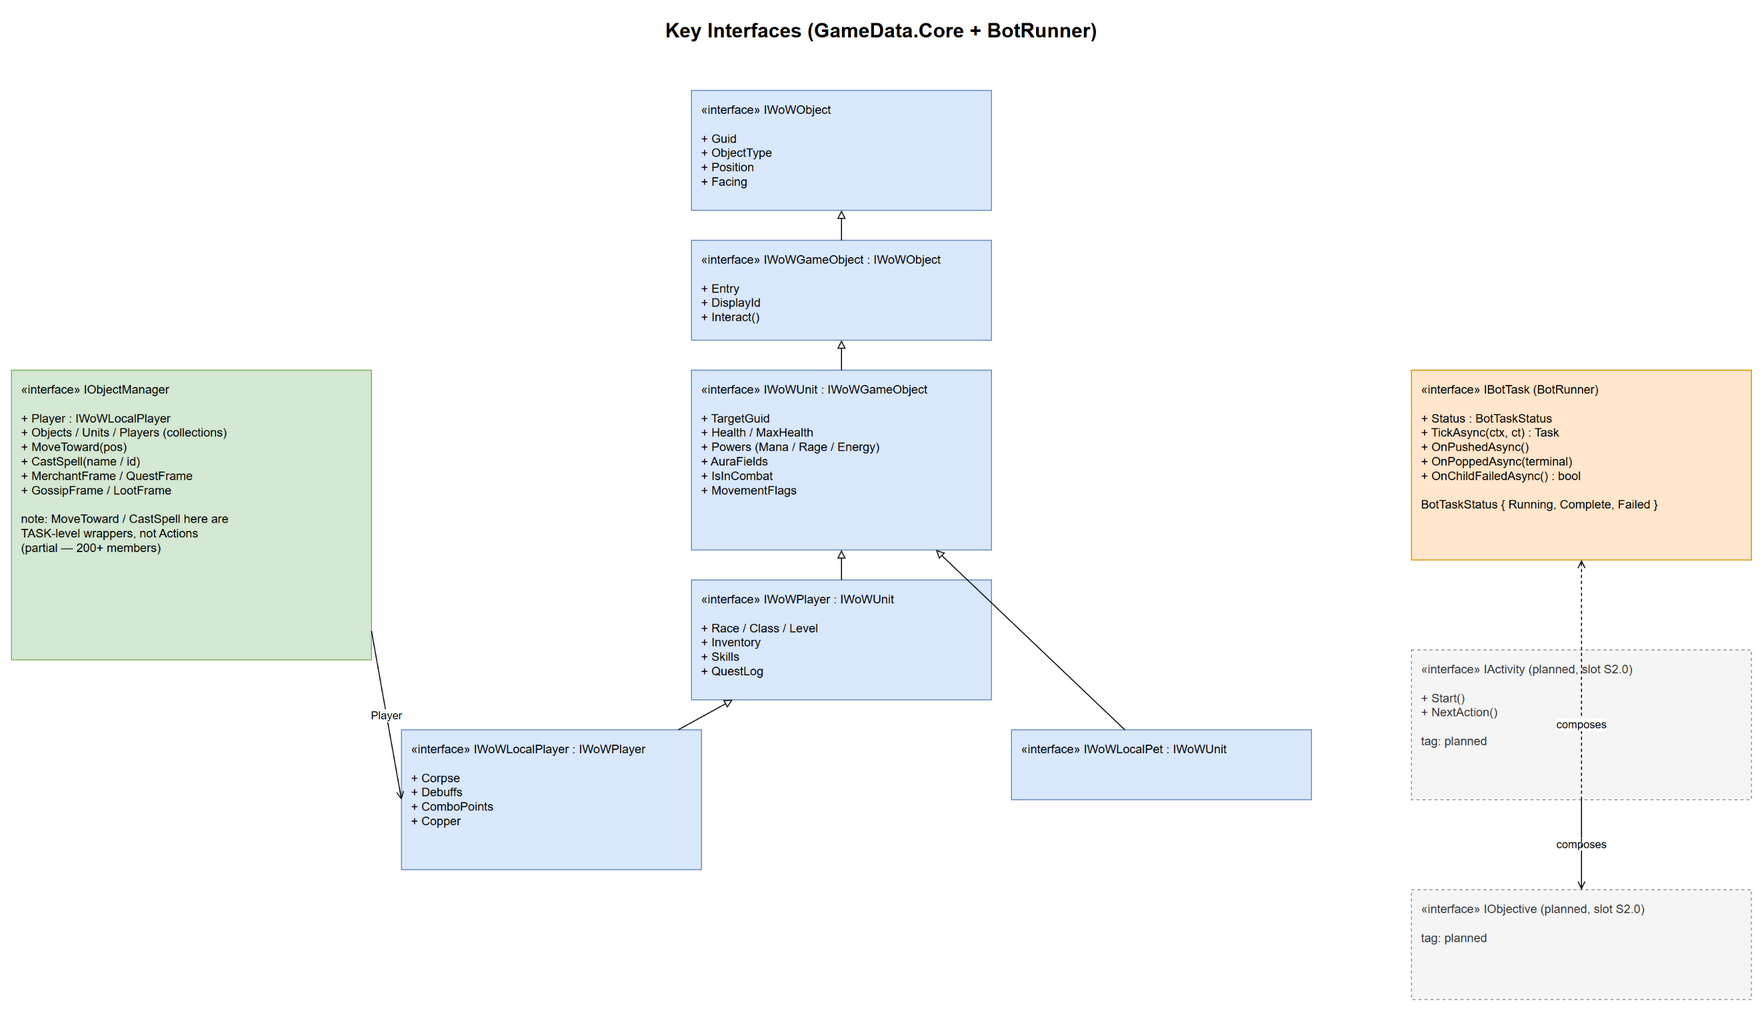

The diagram above was exported from draw.io. Its source (the exported page's mxGraphModel, read from the mxfile embedded in the PNG):
<mxGraphModel dx="1200" dy="800" grid="0" gridSize="10" guides="1" tooltips="1" connect="1" arrows="1" fold="1" page="1" pageScale="1" pageWidth="1900" pageHeight="1400" math="0" shadow="0">
  <root>
    <mxCell id="0" />
    <mxCell id="1" parent="0" />
    <mxCell id="title" value="Key Interfaces (GameData.Core + BotRunner)" style="text;html=1;strokeColor=none;fillColor=none;align=center;verticalAlign=middle;whiteSpace=wrap;rounded=0;fontSize=20;fontStyle=1;" vertex="1" parent="1">
      <mxGeometry x="640" y="20" width="620" height="40" as="geometry" />
    </mxCell>
    <mxCell id="iwowobject" value="«interface» IWoWObject&#10;&#10;+ Guid&#10;+ ObjectType&#10;+ Position&#10;+ Facing" style="rounded=0;whiteSpace=wrap;html=1;verticalAlign=top;align=left;spacingLeft=8;spacingTop=6;fillColor=#dae8fc;strokeColor=#6c8ebf;" vertex="1" parent="1">
      <mxGeometry x="760" y="100" width="300" height="120" as="geometry" />
    </mxCell>
    <mxCell id="iwowgameobject" value="«interface» IWoWGameObject : IWoWObject&#10;&#10;+ Entry&#10;+ DisplayId&#10;+ Interact()" style="rounded=0;whiteSpace=wrap;html=1;verticalAlign=top;align=left;spacingLeft=8;spacingTop=6;fillColor=#dae8fc;strokeColor=#6c8ebf;" vertex="1" parent="1">
      <mxGeometry x="760" y="250" width="300" height="100" as="geometry" />
    </mxCell>
    <mxCell id="iwowunit" value="«interface» IWoWUnit : IWoWGameObject&#10;&#10;+ TargetGuid&#10;+ Health / MaxHealth&#10;+ Powers (Mana / Rage / Energy)&#10;+ AuraFields&#10;+ IsInCombat&#10;+ MovementFlags" style="rounded=0;whiteSpace=wrap;html=1;verticalAlign=top;align=left;spacingLeft=8;spacingTop=6;fillColor=#dae8fc;strokeColor=#6c8ebf;" vertex="1" parent="1">
      <mxGeometry x="760" y="380" width="300" height="180" as="geometry" />
    </mxCell>
    <mxCell id="iwowplayer" value="«interface» IWoWPlayer : IWoWUnit&#10;&#10;+ Race / Class / Level&#10;+ Inventory&#10;+ Skills&#10;+ QuestLog" style="rounded=0;whiteSpace=wrap;html=1;verticalAlign=top;align=left;spacingLeft=8;spacingTop=6;fillColor=#dae8fc;strokeColor=#6c8ebf;" vertex="1" parent="1">
      <mxGeometry x="760" y="590" width="300" height="120" as="geometry" />
    </mxCell>
    <mxCell id="iwowlocalplayer" value="«interface» IWoWLocalPlayer : IWoWPlayer&#10;&#10;+ Corpse&#10;+ Debuffs&#10;+ ComboPoints&#10;+ Copper" style="rounded=0;whiteSpace=wrap;html=1;verticalAlign=top;align=left;spacingLeft=8;spacingTop=6;fillColor=#dae8fc;strokeColor=#6c8ebf;" vertex="1" parent="1">
      <mxGeometry x="470" y="740" width="300" height="140" as="geometry" />
    </mxCell>
    <mxCell id="iwowlocalpet" value="«interface» IWoWLocalPet : IWoWUnit" style="rounded=0;whiteSpace=wrap;html=1;verticalAlign=top;align=left;spacingLeft=8;spacingTop=6;fillColor=#dae8fc;strokeColor=#6c8ebf;" vertex="1" parent="1">
      <mxGeometry x="1080" y="740" width="300" height="70" as="geometry" />
    </mxCell>
    <mxCell id="iobjectmanager" value="«interface» IObjectManager&#10;&#10;+ Player : IWoWLocalPlayer&#10;+ Objects / Units / Players (collections)&#10;+ MoveToward(pos)&#10;+ CastSpell(name / id)&#10;+ MerchantFrame / QuestFrame&#10;+ GossipFrame / LootFrame&#10;&#10;note: MoveToward / CastSpell here are&#10;TASK-level wrappers, not Actions&#10;(partial — 200+ members)" style="rounded=0;whiteSpace=wrap;html=1;verticalAlign=top;align=left;spacingLeft=8;spacingTop=6;fillColor=#d5e8d4;strokeColor=#82b366;" vertex="1" parent="1">
      <mxGeometry x="80" y="380" width="360" height="290" as="geometry" />
    </mxCell>
    <mxCell id="ibottask" value="«interface» IBotTask (BotRunner)&#10;&#10;+ Status : BotTaskStatus&#10;+ TickAsync(ctx, ct) : Task&#10;+ OnPushedAsync()&#10;+ OnPoppedAsync(terminal)&#10;+ OnChildFailedAsync() : bool&#10;&#10;BotTaskStatus { Running, Complete, Failed }" style="rounded=0;whiteSpace=wrap;html=1;verticalAlign=top;align=left;spacingLeft=8;spacingTop=6;fillColor=#ffe6cc;strokeColor=#d79b00;" vertex="1" parent="1">
      <mxGeometry x="1480" y="380" width="340" height="190" as="geometry" />
    </mxCell>
    <mxCell id="iactivity" value="«interface» IActivity (planned, slot S2.0)&#10;&#10;+ Start()&#10;+ NextAction()&#10;&#10;tag: planned" style="rounded=0;whiteSpace=wrap;html=1;verticalAlign=top;align=left;spacingLeft=8;spacingTop=6;dashed=1;fillColor=#f5f5f5;strokeColor=#999999;fontColor=#333333;" vertex="1" parent="1">
      <mxGeometry x="1480" y="660" width="340" height="150" as="geometry" />
    </mxCell>
    <mxCell id="iobjective" value="«interface» IObjective (planned, slot S2.0)&#10;&#10;tag: planned" style="rounded=0;whiteSpace=wrap;html=1;verticalAlign=top;align=left;spacingLeft=8;spacingTop=6;dashed=1;fillColor=#f5f5f5;strokeColor=#999999;fontColor=#333333;" vertex="1" parent="1">
      <mxGeometry x="1480" y="900" width="340" height="110" as="geometry" />
    </mxCell>
    <mxCell id="gen-gameobject-object" value="" style="endArrow=block;endFill=0;html=1;" edge="1" parent="1" source="iwowgameobject" target="iwowobject">
      <mxGeometry relative="1" as="geometry" />
    </mxCell>
    <mxCell id="gen-unit-gameobject" value="" style="endArrow=block;endFill=0;html=1;" edge="1" parent="1" source="iwowunit" target="iwowgameobject">
      <mxGeometry relative="1" as="geometry" />
    </mxCell>
    <mxCell id="gen-player-unit" value="" style="endArrow=block;endFill=0;html=1;" edge="1" parent="1" source="iwowplayer" target="iwowunit">
      <mxGeometry relative="1" as="geometry" />
    </mxCell>
    <mxCell id="gen-localplayer-player" value="" style="endArrow=block;endFill=0;html=1;" edge="1" parent="1" source="iwowlocalplayer" target="iwowplayer">
      <mxGeometry relative="1" as="geometry" />
    </mxCell>
    <mxCell id="gen-localpet-unit" value="" style="endArrow=block;endFill=0;html=1;" edge="1" parent="1" source="iwowlocalpet" target="iwowunit">
      <mxGeometry relative="1" as="geometry" />
    </mxCell>
    <mxCell id="assoc-objmgr-player" value="Player" style="endArrow=open;html=1;exitX=1;exitY=0.9;exitDx=0;exitDy=0;entryX=0;entryY=0.5;entryDx=0;entryDy=0;" edge="1" parent="1" source="iobjectmanager" target="iwowlocalplayer">
      <mxGeometry relative="1" as="geometry" />
    </mxCell>
    <mxCell id="dep-activity-objective" value="composes" style="endArrow=open;dashed=1;html=1;" edge="1" parent="1" source="iactivity" target="iobjective">
      <mxGeometry relative="1" as="geometry" />
    </mxCell>
    <mxCell id="dep-objective-bottask" value="composes" style="endArrow=open;dashed=1;html=1;" edge="1" parent="1" source="iobjective" target="ibottask">
      <mxGeometry relative="1" as="geometry" />
    </mxCell>
  </root>
</mxGraphModel>